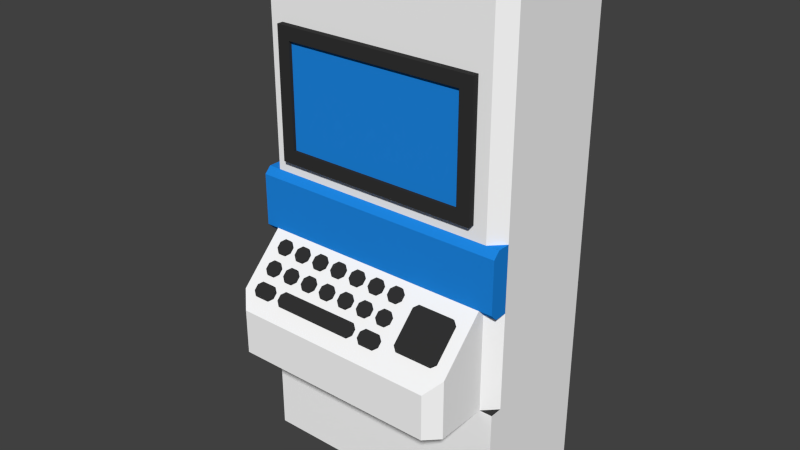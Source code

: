 # Source: terminal-blue.blend  (saved by Blender 2.76.0; exported with 4.5.12 LTS)
import bpy
from mathutils import Matrix  # noqa: F401  (used for matrix-valued properties, if any)

bpy.ops.wm.read_factory_settings(use_empty=True)
scene = bpy.context.scene
scene.name = 'Scene'

# ---- collections
col_collection_1 = bpy.data.collections.new('Collection 1'); scene.collection.children.link(col_collection_1)

# ---- materials (node trees are filled in below, after node groups)
mat_blue = bpy.data.materials.new('Blue')
mat_blue.alpha_threshold = 0.0
mat_blue.use_transparent_shadow = False
mat_blue.diffuse_color = (0.01298, 0.2462, 0.7835, 1.0)
mat_blue.roughness = 0.5
mat_blue.line_color = (0.0, 0.0, 0.0, 1.0)
mat_black_metal = bpy.data.materials.new('Black-Metal')
mat_black_metal.alpha_threshold = 0.0
mat_black_metal.use_transparent_shadow = False
mat_black_metal.diffuse_color = (0.0331, 0.0331, 0.0331, 1.0)
mat_black_metal.roughness = 0.5
mat_wall_white = bpy.data.materials.new('Wall-White')
mat_wall_white.alpha_threshold = 0.0
mat_wall_white.use_transparent_shadow = False
mat_wall_white.diffuse_color = (1.0, 1.0, 1.0, 1.0)
mat_wall_white.roughness = 0.5
mat_wall_white.specular_intensity = 0.0
mat_wall_white.line_color = (0.0, 0.0, 0.0, 1.0)
mat_floor_grey = bpy.data.materials.new('Floor-Grey')
mat_floor_grey.alpha_threshold = 0.0
mat_floor_grey.use_transparent_shadow = False
mat_floor_grey.diffuse_color = (0.0331, 0.0331, 0.0331, 1.0)
mat_floor_grey.roughness = 0.5

# ---- material node trees

# ---- world
world_world = bpy.data.worlds.new('World'); scene.world = world_world
world_world.color = (0.05088, 0.05088, 0.05088)
world_world.use_sun_shadow = False
world_world.sun_shadow_jitter_overblur = 0.0
world_world.cycles.sampling_method = 'MANUAL'
world_world.cycles.sample_map_resolution = 256

# ---- meshes
me_mesh_001 = bpy.data.meshes.new('Mesh.001')
me_mesh_001.from_pydata([(-0.7, -0.025, 0.3937), (0.7, -0.025, 0.3937), (0.7, -0.025, -0.3937), (-0.7, -0.025, -0.3937), (-0.7, -1.721e-08, 0.3937), (0.7, -1.721e-08, 0.3937), (0.7, 1.721e-08, -0.3937), (-0.7, 1.721e-08, -0.3937)], [], [(3, 2, 1, 0), (3, 0, 4, 7), (1, 2, 6, 5), (2, 3, 7, 6), (0, 1, 5, 4)])
_uv = me_mesh_001.uv_layers.new(name='UVMap')
_uv.uv.foreach_set('vector', [0.0001442, 0.4377, 1.0, 0.4377, 1.0, 1.0, 0.0001499, 1.0, 0.0001442, 0.4377, 0.0001499, 1.0, 0.0001501, 1.0, 0.0001442, 0.4377, 1.0, 1.0, 1.0, 0.4377, 1.0, 0.4377, 1.0, 1.0, 1.0, 0.4377, 0.0001442, 0.4377, 0.0001442, 0.4377, 1.0, 0.4377, 0.0001499, 1.0, 1.0, 1.0, 1.0, 1.0, 0.0001501, 1.0])
me_mesh_001.materials.append(mat_blue)
me_mesh_001.use_remesh_preserve_volume = False
me_mesh_001.use_remesh_preserve_attributes = False
me_mesh_001.use_mirror_vertex_groups = False
me_mesh_001.update()
me_mesh = bpy.data.meshes.new('Mesh')
me_mesh.from_pydata([(0.494, 0.09427, 0.09427), (0.7696, 0.09427, 0.09427), (0.8033, 0.07048, 0.07048), (0.8033, -0.1243, -0.1244), (0.7696, -0.1481, -0.1481), (0.494, -0.1481, -0.1481), (0.4604, -0.1243, -0.1244), (0.4604, 0.07048, 0.07048), (-0.7633, -0.1077, -0.1077), (-0.6591, -0.1077, -0.1077), (-0.6255, -0.1315, -0.1315), (-0.6255, -0.1648, -0.1648), (-0.6591, -0.1885, -0.1885), (-0.7633, -0.1885, -0.1885), (-0.7969, -0.1648, -0.1648), (-0.7969, -0.1315, -0.1315), (-0.7633, 0.01347, 0.01347), (-0.7163, 0.01347, 0.01347), (-0.6826, -0.01032, -0.01032), (-0.6826, -0.04354, -0.04354), (-0.7163, -0.06734, -0.06734), (-0.7633, -0.06734, -0.06734), (-0.7969, -0.04354, -0.04354), (-0.7969, -0.01033, -0.01032), (-0.7633, 0.1347, 0.1347), (-0.7163, 0.1347, 0.1347), (-0.6826, 0.1109, 0.1109), (-0.6826, 0.07766, 0.07766), (-0.7163, 0.05387, 0.05387), (-0.7633, 0.05387, 0.05387), (-0.7969, 0.07766, 0.07766), (-0.7969, 0.1109, 0.1109), (-0.5918, 0.01347, 0.01347), (-0.5448, 0.01347, 0.01347), (-0.5112, -0.01032, -0.01032), (-0.5112, -0.04354, -0.04354), (-0.5448, -0.06734, -0.06734), (-0.5918, -0.06734, -0.06734), (-0.6255, -0.04354, -0.04354), (-0.6255, -0.01032, -0.01032), (-0.5918, 0.1347, 0.1347), (-0.5448, 0.1347, 0.1347), (-0.5112, 0.1109, 0.1109), (-0.5112, 0.07766, 0.07766), (-0.5448, 0.05387, 0.05387), (-0.5918, 0.05387, 0.05387), (-0.6255, 0.07766, 0.07766), (-0.6255, 0.1109, 0.1109), (-0.5347, -0.1077, -0.1077), (0.08382, -0.1077, -0.1077), (0.1175, -0.1315, -0.1315), (0.1175, -0.1648, -0.1648), (0.08382, -0.1885, -0.1885), (-0.5347, -0.1885, -0.1885), (-0.5683, -0.1648, -0.1648), (-0.5683, -0.1315, -0.1315), (-0.4204, 0.01347, 0.01347), (-0.3734, 0.01347, 0.01347), (-0.3397, -0.01032, -0.01032), (-0.3397, -0.04354, -0.04354), (-0.3734, -0.06734, -0.06734), (-0.4204, -0.06734, -0.06734), (-0.454, -0.04354, -0.04354), (-0.454, -0.01032, -0.01032), (-0.4204, 0.1347, 0.1347), (-0.3734, 0.1347, 0.1347), (-0.3397, 0.1109, 0.1109), (-0.3397, 0.07766, 0.07766), (-0.3734, 0.05387, 0.05387), (-0.4204, 0.05387, 0.05387), (-0.454, 0.07766, 0.07766), (-0.454, 0.1109, 0.1109), (-0.2489, 0.01347, 0.01347), (-0.2019, 0.01347, 0.01347), (-0.1683, -0.01032, -0.01032), (-0.1683, -0.04354, -0.04354), (-0.2019, -0.06734, -0.06734), (-0.2489, -0.06734, -0.06734), (-0.2826, -0.04354, -0.04354), (-0.2826, -0.01032, -0.01032), (-0.2489, 0.1347, 0.1347), (-0.2019, 0.1347, 0.1347), (-0.1683, 0.1109, 0.1109), (-0.1683, 0.07766, 0.07766), (-0.2019, 0.05387, 0.05387), (-0.2489, 0.05387, 0.05387), (-0.2826, 0.07766, 0.07766), (-0.2826, 0.1109, 0.1109), (-0.07747, 0.01347, 0.01347), (-0.03048, 0.01347, 0.01347), (0.003175, -0.01032, -0.01032), (0.003175, -0.04354, -0.04354), (-0.03048, -0.06734, -0.06734), (-0.07747, -0.06734, -0.06734), (-0.1111, -0.04354, -0.04354), (-0.1111, -0.01032, -0.01032), (-0.07747, 0.1347, 0.1347), (-0.03048, 0.1347, 0.1347), (0.003175, 0.1109, 0.1109), (0.003175, 0.07766, 0.07766), (-0.03048, 0.05387, 0.05387), (-0.07747, 0.05387, 0.05387), (-0.1111, 0.07766, 0.07766), (-0.1111, 0.1109, 0.1109), (0.09398, 0.01347, 0.01347), (0.141, 0.01347, 0.01347), (0.1746, -0.01032, -0.01032), (0.1746, -0.04354, -0.04354), (0.141, -0.06734, -0.06734), (0.09398, -0.06734, -0.06734), (0.06033, -0.04354, -0.04354), (0.06033, -0.01032, -0.01032), (0.09398, 0.1347, 0.1347), (0.141, 0.1347, 0.1347), (0.1746, 0.1109, 0.1109), (0.1746, 0.07766, 0.07766), (0.141, 0.05387, 0.05387), (0.09398, 0.05387, 0.05387), (0.06033, 0.07766, 0.07766), (0.06033, 0.1109, 0.1109), (0.2083, -0.1077, -0.1077), (0.3124, -0.1077, -0.1077), (0.3461, -0.1315, -0.1315), (0.3461, -0.1648, -0.1648), (0.3124, -0.1885, -0.1885), (0.2083, -0.1885, -0.1885), (0.1746, -0.1648, -0.1648), (0.1746, -0.1315, -0.1315), (0.2654, 0.01347, 0.01347), (0.3124, 0.01347, 0.01347), (0.3461, -0.01032, -0.01032), (0.3461, -0.04354, -0.04354), (0.3124, -0.06734, -0.06734), (0.2654, -0.06734, -0.06734), (0.2318, -0.04354, -0.04354), (0.2318, -0.01032, -0.01032), (0.2654, 0.1347, 0.1347), (0.3124, 0.1347, 0.1347), (0.3461, 0.1109, 0.1109), (0.3461, 0.07766, 0.07766), (0.3124, 0.05387, 0.05387), (0.2654, 0.05387, 0.05387), (0.2318, 0.07766, 0.07766), (0.2318, 0.1109, 0.1109), (0.494, 0.0766, 0.112), (0.7696, 0.0766, 0.112), (0.8033, 0.0528, 0.08816), (0.8033, -0.142, -0.1067), (0.7696, -0.1658, -0.1305), (0.494, -0.1658, -0.1305), (0.4604, -0.142, -0.1067), (0.4604, 0.0528, 0.08816), (-0.7633, -0.1254, -0.09006), (-0.6591, -0.1254, -0.09006), (-0.6255, -0.1492, -0.1139), (-0.6255, -0.1824, -0.1471), (-0.6591, -0.2062, -0.1709), (-0.7633, -0.2062, -0.1709), (-0.7969, -0.1824, -0.1471), (-0.7969, -0.1492, -0.1139), (-0.7633, -0.00421, 0.03115), (-0.7163, -0.00421, 0.03115), (-0.6826, -0.028, 0.007353), (-0.6826, -0.06122, -0.02587), (-0.7163, -0.08502, -0.04966), (-0.7633, -0.08502, -0.04966), (-0.7969, -0.06122, -0.02587), (-0.7969, -0.028, 0.007353), (-0.7633, 0.117, 0.1524), (-0.7163, 0.117, 0.1524), (-0.6826, 0.09321, 0.1286), (-0.6826, 0.05999, 0.09534), (-0.7163, 0.03619, 0.07155), (-0.7633, 0.03619, 0.07155), (-0.7969, 0.05999, 0.09534), (-0.7969, 0.09321, 0.1286), (-0.5918, -0.00421, 0.03115), (-0.5448, -0.00421, 0.03115), (-0.5112, -0.028, 0.007353), (-0.5112, -0.06122, -0.02587), (-0.5448, -0.08502, -0.04966), (-0.5918, -0.08502, -0.04966), (-0.6255, -0.06122, -0.02587), (-0.6255, -0.028, 0.007353), (-0.5918, 0.117, 0.1524), (-0.5448, 0.117, 0.1524), (-0.5112, 0.09321, 0.1286), (-0.5112, 0.05999, 0.09534), (-0.5448, 0.03619, 0.07155), (-0.5918, 0.03619, 0.07155), (-0.6255, 0.05999, 0.09534), (-0.6255, 0.09321, 0.1286), (-0.5347, -0.1254, -0.09006), (0.08382, -0.1254, -0.09006), (0.1175, -0.1492, -0.1139), (0.1175, -0.1824, -0.1471), (0.08382, -0.2062, -0.1709), (-0.5347, -0.2062, -0.1709), (-0.5683, -0.1824, -0.1471), (-0.5683, -0.1492, -0.1139), (-0.4204, -0.00421, 0.03115), (-0.3734, -0.00421, 0.03115), (-0.3397, -0.028, 0.007353), (-0.3397, -0.06122, -0.02587), (-0.3734, -0.08502, -0.04966), (-0.4204, -0.08502, -0.04966), (-0.454, -0.06122, -0.02587), (-0.454, -0.028, 0.007353), (-0.4204, 0.117, 0.1524), (-0.3734, 0.117, 0.1524), (-0.3397, 0.09321, 0.1286), (-0.3397, 0.05999, 0.09534), (-0.3734, 0.03619, 0.07155), (-0.4204, 0.03619, 0.07155), (-0.454, 0.05999, 0.09534), (-0.454, 0.09321, 0.1286), (-0.2489, -0.00421, 0.03115), (-0.2019, -0.00421, 0.03115), (-0.1683, -0.028, 0.007353), (-0.1683, -0.06122, -0.02587), (-0.2019, -0.08502, -0.04966), (-0.2489, -0.08502, -0.04966), (-0.2826, -0.06122, -0.02587), (-0.2826, -0.028, 0.007353), (-0.2489, 0.117, 0.1524), (-0.2019, 0.117, 0.1524), (-0.1683, 0.09321, 0.1286), (-0.1683, 0.05999, 0.09534), (-0.2019, 0.03619, 0.07155), (-0.2489, 0.03619, 0.07155), (-0.2826, 0.05999, 0.09534), (-0.2826, 0.09321, 0.1286), (-0.07747, -0.00421, 0.03115), (-0.03048, -0.00421, 0.03115), (0.003175, -0.028, 0.007353), (0.003175, -0.06122, -0.02587), (-0.03048, -0.08502, -0.04966), (-0.07747, -0.08502, -0.04966), (-0.1111, -0.06122, -0.02587), (-0.1111, -0.028, 0.007352), (-0.07747, 0.117, 0.1524), (-0.03048, 0.117, 0.1524), (0.003175, 0.09321, 0.1286), (0.003175, 0.05999, 0.09534), (-0.03048, 0.03619, 0.07155), (-0.07747, 0.03619, 0.07155), (-0.1111, 0.05999, 0.09534), (-0.1111, 0.09321, 0.1286), (0.09398, -0.00421, 0.03115), (0.141, -0.00421, 0.03115), (0.1746, -0.028, 0.007353), (0.1746, -0.06122, -0.02587), (0.141, -0.08502, -0.04966), (0.09398, -0.08502, -0.04966), (0.06033, -0.06122, -0.02587), (0.06033, -0.028, 0.007353), (0.09398, 0.117, 0.1524), (0.141, 0.117, 0.1524), (0.1746, 0.09321, 0.1286), (0.1746, 0.05999, 0.09534), (0.141, 0.03619, 0.07155), (0.09398, 0.03619, 0.07155), (0.06033, 0.05999, 0.09534), (0.06033, 0.09321, 0.1286), (0.2083, -0.1254, -0.09006), (0.3124, -0.1254, -0.09006), (0.3461, -0.1492, -0.1139), (0.3461, -0.1824, -0.1471), (0.3124, -0.2062, -0.1709), (0.2083, -0.2062, -0.1709), (0.1746, -0.1824, -0.1471), (0.1746, -0.1492, -0.1139), (0.2654, -0.00421, 0.03115), (0.3124, -0.00421, 0.03115), (0.3461, -0.028, 0.007353), (0.3461, -0.06122, -0.02587), (0.3124, -0.08502, -0.04966), (0.2654, -0.08502, -0.04966), (0.2318, -0.06122, -0.02587), (0.2318, -0.028, 0.007353), (0.2654, 0.117, 0.1524), (0.3124, 0.117, 0.1524), (0.3461, 0.09321, 0.1286), (0.3461, 0.05999, 0.09534), (0.3124, 0.03619, 0.07155), (0.2654, 0.03619, 0.07155), (0.2318, 0.05999, 0.09534), (0.2318, 0.09321, 0.1286)], [], [(15, 8, 9), (15, 9, 10), (14, 15, 10), (14, 10, 11), (13, 14, 11), (13, 11, 12), (23, 16, 17), (23, 17, 18), (22, 23, 18), (22, 18, 19), (21, 22, 19), (21, 19, 20), (31, 24, 25), (31, 25, 26), (30, 31, 26), (30, 26, 27), (29, 30, 27), (29, 27, 28), (39, 32, 33), (39, 33, 34), (38, 39, 34), (38, 34, 35), (37, 38, 35), (37, 35, 36), (47, 40, 41), (47, 41, 42), (46, 47, 42), (46, 42, 43), (45, 46, 43), (45, 43, 44), (55, 48, 49), (55, 49, 50), (54, 55, 50), (54, 50, 51), (53, 54, 51), (53, 51, 52), (63, 56, 57), (63, 57, 58), (62, 63, 58), (62, 58, 59), (61, 62, 59), (61, 59, 60), (71, 64, 65), (71, 65, 66), (70, 71, 66), (70, 66, 67), (69, 70, 67), (69, 67, 68), (79, 72, 73), (79, 73, 74), (78, 79, 74), (78, 74, 75), (77, 78, 75), (77, 75, 76), (87, 80, 81), (87, 81, 82), (86, 87, 82), (86, 82, 83), (85, 86, 83), (85, 83, 84), (95, 88, 89), (95, 89, 90), (94, 95, 90), (94, 90, 91), (93, 94, 91), (93, 91, 92), (103, 96, 97), (103, 97, 98), (102, 103, 98), (102, 98, 99), (101, 102, 99), (101, 99, 100), (111, 104, 105), (111, 105, 106), (110, 111, 106), (110, 106, 107), (109, 110, 107), (109, 107, 108), (119, 112, 113), (119, 113, 114), (118, 119, 114), (118, 114, 115), (117, 118, 115), (117, 115, 116), (127, 120, 121), (127, 121, 122), (126, 127, 122), (126, 122, 123), (125, 126, 123), (125, 123, 124), (135, 128, 129), (135, 129, 130), (134, 135, 130), (134, 130, 131), (133, 134, 131), (133, 131, 132), (143, 136, 137), (143, 137, 138), (142, 143, 138), (142, 138, 139), (141, 142, 139), (141, 139, 140), (7, 0, 1), (7, 1, 2), (6, 7, 2), (6, 2, 3), (5, 6, 3), (5, 3, 4), (152, 159, 153), (153, 159, 154), (159, 158, 154), (154, 158, 155), (158, 157, 155), (155, 157, 156), (160, 167, 161), (161, 167, 162), (167, 166, 162), (162, 166, 163), (166, 165, 163), (163, 165, 164), (168, 175, 169), (169, 175, 170), (175, 174, 170), (170, 174, 171), (174, 173, 171), (171, 173, 172), (176, 183, 177), (177, 183, 178), (183, 182, 178), (178, 182, 179), (182, 181, 179), (179, 181, 180), (184, 191, 185), (185, 191, 186), (191, 190, 186), (186, 190, 187), (190, 189, 187), (187, 189, 188), (192, 199, 193), (193, 199, 194), (199, 198, 194), (194, 198, 195), (198, 197, 195), (195, 197, 196), (200, 207, 201), (201, 207, 202), (207, 206, 202), (202, 206, 203), (206, 205, 203), (203, 205, 204), (208, 215, 209), (209, 215, 210), (215, 214, 210), (210, 214, 211), (214, 213, 211), (211, 213, 212), (216, 223, 217), (217, 223, 218), (223, 222, 218), (218, 222, 219), (222, 221, 219), (219, 221, 220), (224, 231, 225), (225, 231, 226), (231, 230, 226), (226, 230, 227), (230, 229, 227), (227, 229, 228), (232, 239, 233), (233, 239, 234), (239, 238, 234), (234, 238, 235), (238, 237, 235), (235, 237, 236), (240, 247, 241), (241, 247, 242), (247, 246, 242), (242, 246, 243), (246, 245, 243), (243, 245, 244), (248, 255, 249), (249, 255, 250), (255, 254, 250), (250, 254, 251), (254, 253, 251), (251, 253, 252), (256, 263, 257), (257, 263, 258), (263, 262, 258), (258, 262, 259), (262, 261, 259), (259, 261, 260), (264, 271, 265), (265, 271, 266), (271, 270, 266), (266, 270, 267), (270, 269, 267), (267, 269, 268), (272, 279, 273), (273, 279, 274), (279, 278, 274), (274, 278, 275), (278, 277, 275), (275, 277, 276), (280, 287, 281), (281, 287, 282), (287, 286, 282), (282, 286, 283), (286, 285, 283), (283, 285, 284), (144, 151, 145), (145, 151, 146), (151, 150, 146), (146, 150, 147), (150, 149, 147), (147, 149, 148), (51, 195, 196, 52), (24, 168, 169, 25), (72, 216, 217, 73), (28, 172, 173, 29), (76, 220, 221, 77), (59, 203, 204, 60), (83, 227, 228, 84), (40, 184, 185, 41), (117, 261, 262, 118), (128, 272, 273, 129), (44, 188, 189, 45), (68, 212, 213, 69), (97, 241, 242, 98), (8, 152, 153, 9), (139, 283, 284, 140), (12, 156, 157, 13), (36, 180, 181, 37), (111, 255, 248, 104), (64, 208, 209, 65), (4, 148, 149, 5), (19, 163, 164, 20), (113, 257, 258, 114), (91, 235, 236, 92), (32, 176, 177, 33), (110, 254, 255, 111), (125, 269, 270, 126), (52, 196, 197, 53), (106, 250, 251, 107), (27, 171, 172, 28), (0, 144, 145, 1), (121, 265, 266, 122), (102, 246, 247, 103), (103, 247, 240, 96), (87, 231, 224, 80), (41, 185, 186, 42), (75, 219, 220, 76), (48, 192, 193, 49), (142, 286, 287, 143), (86, 230, 231, 87), (45, 189, 190, 46), (143, 287, 280, 136), (11, 155, 156, 12), (95, 239, 232, 88), (82, 226, 227, 83), (67, 211, 212, 68), (56, 200, 201, 57), (118, 262, 263, 119), (131, 275, 276, 132), (37, 181, 182, 38), (60, 204, 205, 61), (138, 282, 283, 139), (119, 263, 256, 112), (98, 242, 243, 99), (90, 234, 235, 91), (23, 167, 160, 16), (22, 166, 167, 23), (127, 271, 264, 120), (79, 223, 216, 72), (33, 177, 178, 34), (31, 175, 168, 24), (18, 162, 163, 19), (134, 278, 279, 135), (94, 238, 239, 95), (53, 197, 198, 54), (3, 147, 148, 4), (135, 279, 272, 128), (114, 258, 259, 115), (74, 218, 219, 75), (107, 251, 252, 108), (26, 170, 171, 27), (126, 270, 271, 127), (47, 191, 184, 40), (122, 266, 267, 123), (49, 193, 194, 50), (99, 243, 244, 100), (15, 159, 152, 8), (85, 229, 230, 86), (42, 186, 187, 43), (78, 222, 223, 79), (30, 174, 175, 31), (71, 215, 208, 64), (57, 201, 202, 58), (10, 154, 155, 11), (70, 214, 215, 71), (61, 205, 206, 62), (130, 274, 275, 131), (46, 190, 191, 47), (66, 210, 211, 67), (115, 259, 260, 116), (39, 183, 176, 32), (21, 165, 166, 22), (14, 158, 159, 15), (81, 225, 226, 82), (38, 182, 183, 39), (7, 151, 144, 0), (141, 285, 286, 142), (93, 237, 238, 94), (34, 178, 179, 35), (6, 150, 151, 7), (137, 281, 282, 138), (89, 233, 234, 90), (104, 248, 249, 105), (17, 161, 162, 18), (2, 146, 147, 3), (133, 277, 278, 134), (55, 199, 192, 48), (108, 252, 253, 109), (54, 198, 199, 55), (25, 169, 170, 26), (123, 267, 268, 124), (77, 221, 222, 78), (63, 207, 200, 56), (50, 194, 195, 51), (100, 244, 245, 101), (29, 173, 174, 30), (43, 187, 188, 44), (73, 217, 218, 74), (69, 213, 214, 70), (58, 202, 203, 59), (129, 273, 274, 130), (84, 228, 229, 85), (96, 240, 241, 97), (9, 153, 154, 10), (116, 260, 261, 117), (13, 157, 158, 14), (62, 206, 207, 63), (80, 224, 225, 81), (20, 164, 165, 21), (5, 149, 150, 6), (35, 179, 180, 36), (65, 209, 210, 66), (140, 284, 285, 141), (112, 256, 257, 113), (88, 232, 233, 89), (109, 253, 254, 110), (136, 280, 281, 137), (92, 236, 237, 93), (105, 249, 250, 106), (16, 160, 161, 17), (1, 145, 146, 2), (132, 276, 277, 133), (120, 264, 265, 121), (101, 245, 246, 102), (124, 268, 269, 125)])
me_mesh.materials.append(mat_black_metal)
me_mesh.use_remesh_preserve_volume = False
me_mesh.use_remesh_preserve_attributes = False
me_mesh.use_mirror_vertex_groups = False
me_mesh.update()
me_cube_001 = bpy.data.meshes.new('Cube.001')
me_cube_001.from_pydata([(-1.0, 1.0, -1.0), (-1.0, 1.0, 3.0), (1.0, 1.0, -1.0), (1.0, 1.0, 3.0), (-0.9, 3.934e-08, 0.0), (-0.9, 3.934e-08, 2.9), (0.9, -3.934e-08, 0.0), (0.9, -3.934e-08, 2.9), (1.0, 0.1, 3.0), (1.0, 0.1, 0.0), (-1.0, 0.1, 3.0), (-1.0, 0.1, 0.0), (1.0, -4.371e-08, -1.0), (-1.0, 4.371e-08, -1.0), (1.0, -4.371e-08, 0.0), (-1.0, 4.371e-08, 0.0), (0.9, -3.934e-08, 1.0), (-0.9, 3.934e-08, 1.0), (-0.9, 3.497e-08, 0.85), (0.9, -3.497e-08, 0.85), (-0.9, -0.4, 0.45), (-0.8, -0.5, 0.35), (-0.8, -0.5, 0.0), (-0.9, -0.4, 0.0), (0.8, -0.5, 0.35), (0.9, -0.4, 0.45), (0.9, -0.4, 0.0), (0.8, -0.5, 0.0)], [], [(1, 3, 2, 0), (9, 6, 14), (2, 3, 8, 9, 14, 12), (11, 15, 4), (10, 8, 3, 1), (6, 19, 25, 26), (5, 7, 8, 10), (4, 15, 13, 12, 14, 6), (0, 13, 15, 11, 10, 1), (0, 2, 12, 13), (7, 5, 17, 18, 19, 16), (19, 18, 20, 21, 24, 25), (10, 11, 4, 18, 5), (8, 7, 19, 6, 9), (4, 23, 20, 18), (6, 26, 27, 22, 23, 4), (20, 23, 22, 21), (26, 25, 24, 27), (21, 22, 27, 24)])
me_cube_001.polygons.foreach_set('material_index', [0, 1, 0, 1, 0, 0, 0, 0, 0, 0, 0, 0, 0, 0, 0, 0, 0, 0, 0])
_uv = me_cube_001.uv_layers.new(name='UVMap')
_uv.uv.foreach_set('vector', [0.0, 0.0, 0.0, 0.0, 0.0, 0.0, 0.0, 0.0, 0.0, 0.0, 0.0, 0.0, 0.0, 0.0, 0.0, 0.0, 0.0, 0.0, 0.0, 0.0, 0.0, 0.0, 0.0, 0.0, 0.0, 0.0, 0.0, 0.0, 0.0, 0.0, 0.0, 0.0, 0.0, 0.0, 0.0, 0.0, 0.0, 0.0, 0.0, 0.0, 0.0, 0.0, 0.0, 0.0, 0.6932, 0.3462, 0.0, 0.0, 0.0, 0.0, 0.0, 0.0, 0.0, 0.0, 0.0, 0.0, 0.0, 0.0, 0.0, 0.0, 0.0, 0.0, 0.0, 0.0, 0.0, 0.0, 0.0, 0.0, 0.0, 0.0, 0.0, 0.0, 0.0, 0.0, 0.0, 0.0, 0.0, 0.0, 0.0, 0.0, 0.0, 0.0, 0.0, 0.0, 0.0, 0.0, 0.0, 0.0, 0.0, 0.0, 0.0, 0.0, 0.0, 0.0, 0.0, 0.0, 0.0, 0.0, 0.0, 0.0, 0.0, 0.0, 0.0, 0.0, -3.823e-08, 0.6933, -4.514e-08, 0.8185, -2.655e-09, 0.04815, 0.0, 0.0, 0.0, 0.0, 0.0, 0.0, 0.0, 0.0, 0.0, 0.0, 0.0, 0.0, 0.0, 0.0, 0.0, 0.0, 0.0, 0.0, 0.0, 0.0, 0.0, 0.0, 0.0, 0.0, 0.0, 0.0, -3.823e-08, 0.6933, 0.0, 0.0, 0.0, 0.0, 0.0, 0.0, 0.0, 0.0, 0.0, 0.0, 0.0, 0.0, 0.0, 0.0, -3.823e-08, 0.6933, 0.0, 0.0, 0.0, 0.0, 0.04814, 0.8426, 0.0, 0.0, 0.6932, 0.3462, 0.8184, 0.4568, 0.0, 0.0, 0.04814, 0.8426, 0.0, 0.0, 0.0, 0.0, 0.8184, 0.4568])
me_cube_001.materials.append(mat_wall_white)
me_cube_001.materials.append(mat_floor_grey)
me_cube_001.use_remesh_preserve_volume = False
me_cube_001.use_remesh_preserve_attributes = False
me_cube_001.use_mirror_vertex_groups = False
me_cube_001.update()
me_cube_055 = bpy.data.meshes.new('Cube.055')
me_cube_055.from_pydata([(-1.0, 0.1, 1.25), (-1.0, 0.1, 0.75), (1.0, 0.1, 1.25), (1.0, 0.1, 0.75), (-1.0, -0.05, 1.2), (-1.0, 0.0, 1.25), (-1.0, -3.725e-09, 0.75), (-1.0, -0.05, 0.8), (1.0, 3.725e-09, 1.25), (1.0, -0.05, 1.2), (1.0, -0.05, 0.8), (1.0, -7.451e-09, 0.75)], [], [(4, 7, 10, 9), (3, 2, 8, 9, 10, 11), (1, 3, 11, 6), (2, 0, 5, 8), (2, 3, 1, 0), (10, 7, 6, 11), (4, 9, 8, 5), (0, 1, 6, 7, 4, 5)])
me_cube_055.materials.append(mat_blue)
me_cube_055.use_remesh_preserve_volume = False
me_cube_055.use_remesh_preserve_attributes = False
me_cube_055.use_mirror_vertex_groups = False
me_cube_055.update()
me_mesh_002 = bpy.data.meshes.new('Mesh.002')
me_mesh_002.from_pydata([(-0.7, -0.04999, 0.3937), (0.7, -0.05, 0.3937), (0.7, -0.05, -0.3937), (-0.7, -0.05, -0.3937), (-0.8, -4.218e-06, 0.4937), (0.8, -4.218e-06, 0.4937), (0.8, -4.174e-06, -0.4937), (-0.8, -4.174e-06, -0.4937), (-0.8, -0.05, 0.4937), (-0.8, -0.05, -0.4937), (0.8, -0.05, 0.4937), (0.8, -0.05, -0.4937), (-0.7, 1.978e-06, 0.3937), (0.7, -1.598e-06, 0.3937), (0.7, -1.598e-06, -0.3937), (-0.7, -1.598e-06, -0.3937)], [], [(3, 2, 14, 15), (0, 3, 15, 12), (9, 8, 4, 7), (10, 11, 6, 5), (11, 9, 7, 6), (8, 10, 5, 4), (3, 0, 8, 9), (1, 2, 11, 10), (2, 3, 9, 11), (0, 1, 10, 8), (1, 0, 12, 13), (2, 1, 13, 14)])
me_mesh_002.materials.append(mat_black_metal)
me_mesh_002.use_remesh_preserve_volume = False
me_mesh_002.use_remesh_preserve_attributes = False
me_mesh_002.use_mirror_vertex_groups = False
me_mesh_002.update()

# ---- objects
ob_screen = bpy.data.objects.new('Screen', me_mesh_001)
ob_keyboard = bpy.data.objects.new('Keyboard', me_mesh)
ob_wall = bpy.data.objects.new('Wall', me_cube_001)
ob_bar_001 = bpy.data.objects.new('Bar.001', me_cube_055)
ob_bezel = bpy.data.objects.new('Bezel', me_mesh_002)

# ---- transforms, parenting, visibility, modifiers, constraints
ob_screen.location = (0.0, 0.0, 1.85)
ob_screen.lineart.crease_threshold = 0.0
ob_keyboard.location = (0.0, -0.225, 0.625)
ob_keyboard.lineart.crease_threshold = 0.0
ob_wall.location = (0.0, 0.0, 0.0)
ob_wall.lineart.crease_threshold = 0.0
ob_bar_001.location = (0.0, 0.0, 0.0)
ob_bar_001.lineart.crease_threshold = 0.0
ob_bezel.location = (0.0, -3.725e-09, 1.85)
ob_bezel.lineart.crease_threshold = 0.0

# ---- collection membership
col_collection_1.objects.link(ob_screen)
col_collection_1.objects.link(ob_keyboard)
col_collection_1.objects.link(ob_wall)
col_collection_1.objects.link(ob_bar_001)
col_collection_1.objects.link(ob_bezel)

# ---- scene / render settings (as saved in the file)
scene.frame_start = 1; scene.frame_end = 250; scene.frame_set(250)
scene.render.engine = 'BLENDER_EEVEE_NEXT'
scene.render.resolution_percentage = 50
scene.render.dither_intensity = 0.0
scene.cycles.use_denoising = False
scene.cycles.samples = 10
scene.cycles.sampling_pattern = 'TABULATED_SOBOL'
scene.cycles.light_sampling_threshold = 0.0
scene.cycles.use_adaptive_sampling = False
scene.cycles.use_light_tree = False
scene.cycles.blur_glossy = 0.0
scene.cycles.pixel_filter_type = 'GAUSSIAN'
scene.cycles.sample_clamp_indirect = 0.0
scene.view_settings.view_transform = 'Standard'
bpy.context.view_layer.update()

# ---- added for rendering (the .blend has no active camera and no usable light): camera, sun
cam_auto = bpy.data.cameras.new('AutoCamera')
cam_auto.lens = 50.0
cam_auto.sensor_width = 36.0
cam_auto.clip_end = 1000.0
ob_auto_camera = bpy.data.objects.new('AutoCamera', cam_auto)
scene.collection.objects.link(ob_auto_camera)
ob_auto_camera.location = (4.36428, -4.98713, 4.49142)
ob_auto_camera.rotation_euler = (1.09748, -7.21219e-08, 0.694738)
scene.camera = ob_auto_camera
light_auto_sun = bpy.data.lights.new('AutoSun', 'SUN')
light_auto_sun.energy = 3.0
light_auto_sun.angle = 0.0523599
ob_auto_sun = bpy.data.objects.new('AutoSun', light_auto_sun)
scene.collection.objects.link(ob_auto_sun)
ob_auto_sun.rotation_euler = (0.872665, 0.174533, 0.523599)
bpy.context.view_layer.update()
